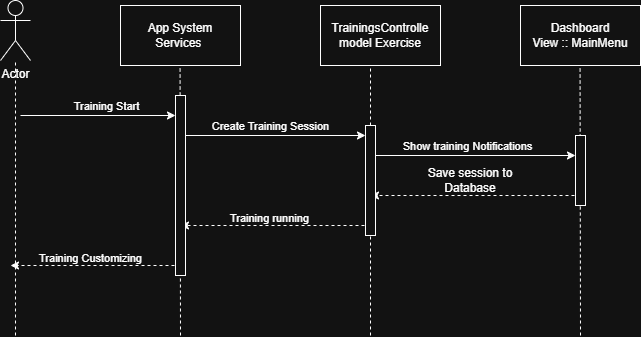

The diagram above was exported from draw.io. Its source (the exported page's mxGraphModel, read from the mxfile embedded in the PNG):
<mxGraphModel dx="1426" dy="777" grid="1" gridSize="10" guides="1" tooltips="1" connect="1" arrows="1" fold="1" page="1" pageScale="1" pageWidth="827" pageHeight="1169" math="0" shadow="0">
  <root>
    <mxCell id="0" />
    <mxCell id="1" parent="0" />
    <mxCell id="QovxvQIC959qwffKgkuw-1" value="Actor" style="shape=umlActor;verticalLabelPosition=bottom;verticalAlign=top;html=1;outlineConnect=0;" vertex="1" parent="1">
      <mxGeometry x="100" y="130" width="30" height="60" as="geometry" />
    </mxCell>
    <mxCell id="QovxvQIC959qwffKgkuw-2" value="App System&lt;div&gt;Services&amp;nbsp;&lt;/div&gt;" style="rounded=0;whiteSpace=wrap;html=1;" vertex="1" parent="1">
      <mxGeometry x="220" y="135" width="120" height="60" as="geometry" />
    </mxCell>
    <mxCell id="QovxvQIC959qwffKgkuw-3" value="TrainingsControlle&lt;div&gt;model Exercise&lt;/div&gt;" style="rounded=0;whiteSpace=wrap;html=1;" vertex="1" parent="1">
      <mxGeometry x="420" y="135" width="120" height="60" as="geometry" />
    </mxCell>
    <mxCell id="QovxvQIC959qwffKgkuw-4" value="&amp;nbsp;Dashboard&amp;nbsp;&lt;div&gt;View :: MainMenu&lt;/div&gt;" style="rounded=0;whiteSpace=wrap;html=1;" vertex="1" parent="1">
      <mxGeometry x="620" y="135" width="120" height="60" as="geometry" />
    </mxCell>
    <mxCell id="QovxvQIC959qwffKgkuw-5" value="" style="endArrow=none;html=1;rounded=0;dashed=1;" edge="1" parent="1" target="QovxvQIC959qwffKgkuw-1">
      <mxGeometry width="50" height="50" relative="1" as="geometry">
        <mxPoint x="115" y="465" as="sourcePoint" />
        <mxPoint x="125" y="215" as="targetPoint" />
      </mxGeometry>
    </mxCell>
    <mxCell id="QovxvQIC959qwffKgkuw-6" value="" style="endArrow=none;html=1;rounded=0;dashed=1;" edge="1" parent="1">
      <mxGeometry width="50" height="50" relative="1" as="geometry">
        <mxPoint x="280" y="465" as="sourcePoint" />
        <mxPoint x="279.57" y="195" as="targetPoint" />
      </mxGeometry>
    </mxCell>
    <mxCell id="QovxvQIC959qwffKgkuw-7" value="" style="endArrow=none;html=1;rounded=0;dashed=1;" edge="1" parent="1">
      <mxGeometry width="50" height="50" relative="1" as="geometry">
        <mxPoint x="470" y="465" as="sourcePoint" />
        <mxPoint x="470" y="195" as="targetPoint" />
      </mxGeometry>
    </mxCell>
    <mxCell id="QovxvQIC959qwffKgkuw-8" value="" style="endArrow=none;html=1;rounded=0;dashed=1;" edge="1" parent="1">
      <mxGeometry width="50" height="50" relative="1" as="geometry">
        <mxPoint x="680" y="465" as="sourcePoint" />
        <mxPoint x="679.5699999999999" y="195" as="targetPoint" />
      </mxGeometry>
    </mxCell>
    <mxCell id="QovxvQIC959qwffKgkuw-9" value="" style="endArrow=classic;html=1;rounded=0;" edge="1" parent="1" target="QovxvQIC959qwffKgkuw-21">
      <mxGeometry width="50" height="50" relative="1" as="geometry">
        <mxPoint x="120" y="245" as="sourcePoint" />
        <mxPoint x="280" y="245" as="targetPoint" />
      </mxGeometry>
    </mxCell>
    <mxCell id="QovxvQIC959qwffKgkuw-10" value="Training Start" style="edgeLabel;html=1;align=center;verticalAlign=middle;resizable=0;points=[];" vertex="1" connectable="0" parent="QovxvQIC959qwffKgkuw-9">
      <mxGeometry x="0.0978" y="5" relative="1" as="geometry">
        <mxPoint y="-5" as="offset" />
      </mxGeometry>
    </mxCell>
    <mxCell id="QovxvQIC959qwffKgkuw-11" value="" style="endArrow=classic;html=1;rounded=0;" edge="1" parent="1" target="QovxvQIC959qwffKgkuw-22">
      <mxGeometry width="50" height="50" relative="1" as="geometry">
        <mxPoint x="280" y="265" as="sourcePoint" />
        <mxPoint x="470" y="265" as="targetPoint" />
      </mxGeometry>
    </mxCell>
    <mxCell id="QovxvQIC959qwffKgkuw-12" value="Create Training Session" style="edgeLabel;html=1;align=center;verticalAlign=middle;resizable=0;points=[];" vertex="1" connectable="0" parent="QovxvQIC959qwffKgkuw-11">
      <mxGeometry x="-0.2586" y="3" relative="1" as="geometry">
        <mxPoint x="20" y="-7" as="offset" />
      </mxGeometry>
    </mxCell>
    <mxCell id="QovxvQIC959qwffKgkuw-13" value="" style="endArrow=classic;html=1;rounded=0;" edge="1" parent="1" target="QovxvQIC959qwffKgkuw-23">
      <mxGeometry width="50" height="50" relative="1" as="geometry">
        <mxPoint x="470" y="285" as="sourcePoint" />
        <mxPoint x="680" y="285" as="targetPoint" />
      </mxGeometry>
    </mxCell>
    <mxCell id="QovxvQIC959qwffKgkuw-14" value="Show training Notifications" style="edgeLabel;html=1;align=center;verticalAlign=middle;resizable=0;points=[];" vertex="1" connectable="0" parent="QovxvQIC959qwffKgkuw-13">
      <mxGeometry x="-0.2586" y="3" relative="1" as="geometry">
        <mxPoint x="20" y="-7" as="offset" />
      </mxGeometry>
    </mxCell>
    <mxCell id="QovxvQIC959qwffKgkuw-15" value="" style="endArrow=classic;html=1;rounded=0;dashed=1;" edge="1" parent="1">
      <mxGeometry width="50" height="50" relative="1" as="geometry">
        <mxPoint x="680" y="325" as="sourcePoint" />
        <mxPoint x="470" y="325" as="targetPoint" />
      </mxGeometry>
    </mxCell>
    <mxCell id="QovxvQIC959qwffKgkuw-16" value="Save session to Database" style="text;html=1;whiteSpace=wrap;strokeColor=none;fillColor=none;align=center;verticalAlign=middle;rounded=0;" vertex="1" parent="1">
      <mxGeometry x="520" y="295" width="100" height="30" as="geometry" />
    </mxCell>
    <mxCell id="QovxvQIC959qwffKgkuw-17" value="" style="endArrow=classic;html=1;rounded=0;dashed=1;" edge="1" parent="1">
      <mxGeometry width="50" height="50" relative="1" as="geometry">
        <mxPoint x="470" y="355" as="sourcePoint" />
        <mxPoint x="280" y="355" as="targetPoint" />
      </mxGeometry>
    </mxCell>
    <mxCell id="QovxvQIC959qwffKgkuw-18" value="Training running" style="edgeLabel;html=1;align=center;verticalAlign=middle;resizable=0;points=[];" vertex="1" connectable="0" parent="QovxvQIC959qwffKgkuw-17">
      <mxGeometry x="0.0725" y="-8" relative="1" as="geometry">
        <mxPoint as="offset" />
      </mxGeometry>
    </mxCell>
    <mxCell id="QovxvQIC959qwffKgkuw-19" value="" style="endArrow=classic;html=1;rounded=0;dashed=1;" edge="1" parent="1">
      <mxGeometry width="50" height="50" relative="1" as="geometry">
        <mxPoint x="280" y="395" as="sourcePoint" />
        <mxPoint x="110" y="395" as="targetPoint" />
      </mxGeometry>
    </mxCell>
    <mxCell id="QovxvQIC959qwffKgkuw-20" value="Training Customizing" style="edgeLabel;html=1;align=center;verticalAlign=middle;resizable=0;points=[];" vertex="1" connectable="0" parent="QovxvQIC959qwffKgkuw-19">
      <mxGeometry x="0.0725" y="-8" relative="1" as="geometry">
        <mxPoint as="offset" />
      </mxGeometry>
    </mxCell>
    <mxCell id="QovxvQIC959qwffKgkuw-21" value="" style="html=1;points=[[0,0,0,0,5],[0,1,0,0,-5],[1,0,0,0,5],[1,1,0,0,-5]];perimeter=orthogonalPerimeter;outlineConnect=0;targetShapes=umlLifeline;portConstraint=eastwest;newEdgeStyle={&quot;curved&quot;:0,&quot;rounded&quot;:0};" vertex="1" parent="1">
      <mxGeometry x="275" y="225" width="10" height="180" as="geometry" />
    </mxCell>
    <mxCell id="QovxvQIC959qwffKgkuw-22" value="" style="html=1;points=[[0,0,0,0,5],[0,1,0,0,-5],[1,0,0,0,5],[1,1,0,0,-5]];perimeter=orthogonalPerimeter;outlineConnect=0;targetShapes=umlLifeline;portConstraint=eastwest;newEdgeStyle={&quot;curved&quot;:0,&quot;rounded&quot;:0};" vertex="1" parent="1">
      <mxGeometry x="465" y="255" width="10" height="110" as="geometry" />
    </mxCell>
    <mxCell id="QovxvQIC959qwffKgkuw-23" value="" style="html=1;points=[[0,0,0,0,5],[0,1,0,0,-5],[1,0,0,0,5],[1,1,0,0,-5]];perimeter=orthogonalPerimeter;outlineConnect=0;targetShapes=umlLifeline;portConstraint=eastwest;newEdgeStyle={&quot;curved&quot;:0,&quot;rounded&quot;:0};" vertex="1" parent="1">
      <mxGeometry x="675" y="265" width="10" height="70" as="geometry" />
    </mxCell>
  </root>
</mxGraphModel>